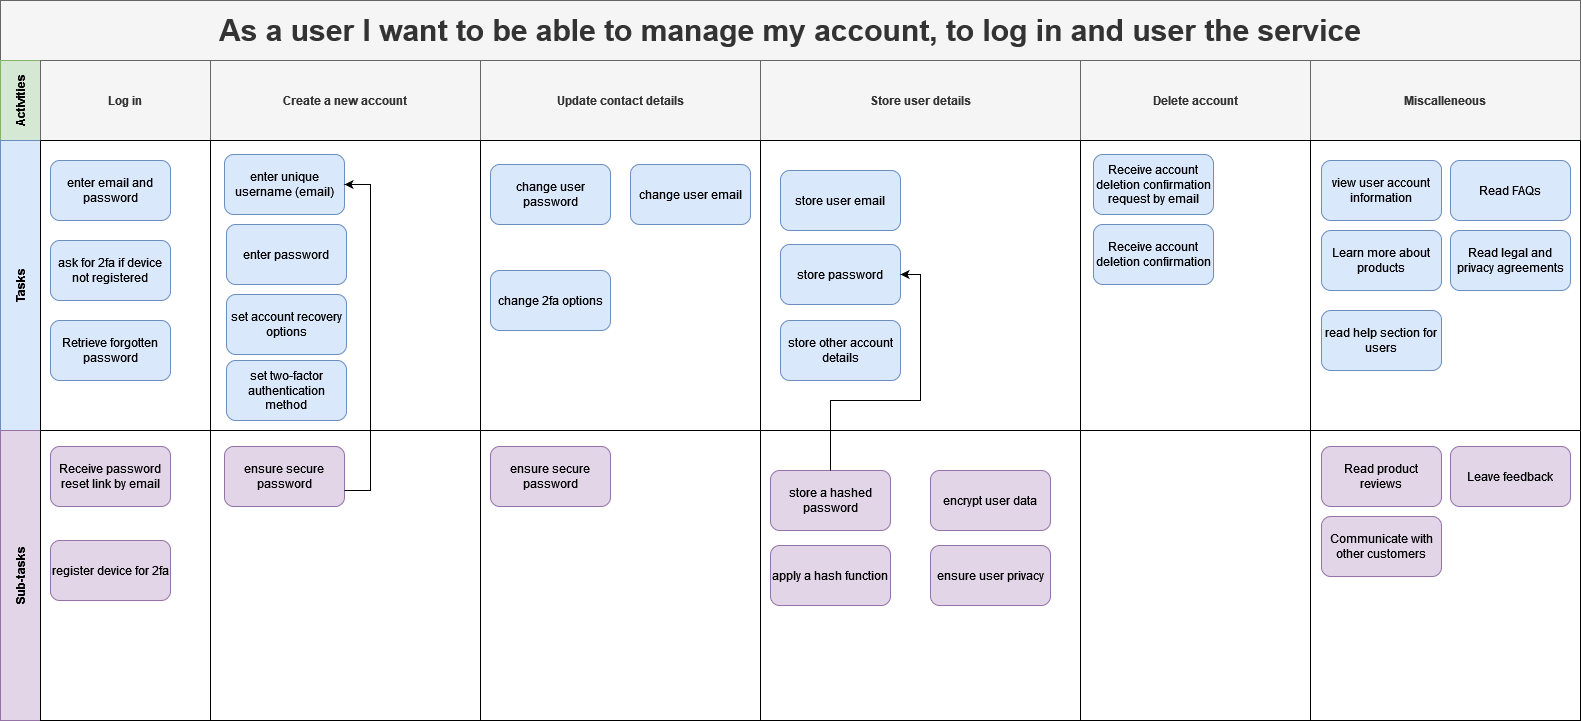

The diagram above was exported from draw.io. Its source (the exported page's mxGraphModel, read from the mxfile embedded in the PNG):
<mxGraphModel dx="2062" dy="1132" grid="1" gridSize="10" guides="1" tooltips="1" connect="1" arrows="1" fold="1" page="1" pageScale="1" pageWidth="1654" pageHeight="1169" math="0" shadow="0">
  <root>
    <mxCell id="OtLjK1SxLUBlRe3WaIa--0" />
    <mxCell id="OtLjK1SxLUBlRe3WaIa--1" parent="OtLjK1SxLUBlRe3WaIa--0" />
    <mxCell id="OtLjK1SxLUBlRe3WaIa--2" value="As a user I want to be able to manage my account, to log in and user the service" style="shape=table;childLayout=tableLayout;rowLines=0;columnLines=0;startSize=60;html=1;whiteSpace=wrap;collapsible=0;recursiveResize=0;expand=0;pointerEvents=0;fontStyle=1;align=center;labelBackgroundColor=none;strokeWidth=1;fontSize=30;fillColor=#f5f5f5;strokeColor=#666666;fontColor=#333333;" parent="OtLjK1SxLUBlRe3WaIa--1" vertex="1">
      <mxGeometry x="120" y="160" width="1580" height="720" as="geometry" />
    </mxCell>
    <mxCell id="OtLjK1SxLUBlRe3WaIa--3" value="Activities" style="swimlane;horizontal=0;points=[[0,0.5],[1,0.5]];portConstraint=eastwest;startSize=40;html=1;whiteSpace=wrap;collapsible=0;recursiveResize=0;expand=0;pointerEvents=0;fontStyle=1;fillColor=#d5e8d4;strokeColor=#82b366;" parent="OtLjK1SxLUBlRe3WaIa--2" vertex="1">
      <mxGeometry y="60" width="1580" height="80" as="geometry" />
    </mxCell>
    <mxCell id="OtLjK1SxLUBlRe3WaIa--25" value="Log in" style="swimlane;connectable=0;startSize=80;html=1;whiteSpace=wrap;collapsible=0;recursiveResize=0;expand=0;pointerEvents=0;fillColor=#f5f5f5;strokeColor=#666666;fontColor=#333333;" parent="OtLjK1SxLUBlRe3WaIa--3" vertex="1">
      <mxGeometry x="40" width="170" height="80" as="geometry">
        <mxRectangle width="170" height="80" as="alternateBounds" />
      </mxGeometry>
    </mxCell>
    <mxCell id="OtLjK1SxLUBlRe3WaIa--4" value="Create a new account" style="swimlane;connectable=0;startSize=80;html=1;whiteSpace=wrap;collapsible=0;recursiveResize=0;expand=0;pointerEvents=0;fillColor=#f5f5f5;strokeColor=#666666;fontColor=#333333;" parent="OtLjK1SxLUBlRe3WaIa--3" vertex="1">
      <mxGeometry x="210" width="270" height="80" as="geometry">
        <mxRectangle width="270" height="80" as="alternateBounds" />
      </mxGeometry>
    </mxCell>
    <mxCell id="OtLjK1SxLUBlRe3WaIa--6" value="Update contact details" style="swimlane;connectable=0;startSize=80;html=1;whiteSpace=wrap;collapsible=0;recursiveResize=0;expand=0;pointerEvents=0;fillColor=#f5f5f5;strokeColor=#666666;fontColor=#333333;" parent="OtLjK1SxLUBlRe3WaIa--3" vertex="1">
      <mxGeometry x="480" width="280" height="80" as="geometry">
        <mxRectangle width="280" height="80" as="alternateBounds" />
      </mxGeometry>
    </mxCell>
    <mxCell id="OtLjK1SxLUBlRe3WaIa--18" value="Store user details" style="swimlane;connectable=0;startSize=80;html=1;whiteSpace=wrap;collapsible=0;recursiveResize=0;expand=0;pointerEvents=0;fillColor=#f5f5f5;strokeColor=#666666;fontColor=#333333;" parent="OtLjK1SxLUBlRe3WaIa--3" vertex="1">
      <mxGeometry x="760" width="320" height="80" as="geometry">
        <mxRectangle width="320" height="80" as="alternateBounds" />
      </mxGeometry>
    </mxCell>
    <mxCell id="OtLjK1SxLUBlRe3WaIa--38" value="Delete account" style="swimlane;connectable=0;startSize=80;html=1;whiteSpace=wrap;collapsible=0;recursiveResize=0;expand=0;pointerEvents=0;fillColor=#f5f5f5;strokeColor=#666666;fontColor=#333333;" parent="OtLjK1SxLUBlRe3WaIa--3" vertex="1">
      <mxGeometry x="1080" width="230" height="80" as="geometry">
        <mxRectangle width="230" height="80" as="alternateBounds" />
      </mxGeometry>
    </mxCell>
    <mxCell id="UWbwYJlnjAnOrRLH9oln-0" value="Miscalleneous" style="swimlane;connectable=0;startSize=80;html=1;whiteSpace=wrap;collapsible=0;recursiveResize=0;expand=0;pointerEvents=0;fillColor=#f5f5f5;strokeColor=#666666;fontColor=#333333;" parent="OtLjK1SxLUBlRe3WaIa--3" vertex="1">
      <mxGeometry x="1310" width="270" height="80" as="geometry">
        <mxRectangle width="270" height="80" as="alternateBounds" />
      </mxGeometry>
    </mxCell>
    <mxCell id="OtLjK1SxLUBlRe3WaIa--7" value="Tasks" style="swimlane;horizontal=0;points=[[0,0.5],[1,0.5]];portConstraint=eastwest;startSize=40;html=1;whiteSpace=wrap;collapsible=0;recursiveResize=0;expand=0;pointerEvents=0;fillColor=#dae8fc;strokeColor=#6c8ebf;" parent="OtLjK1SxLUBlRe3WaIa--2" vertex="1">
      <mxGeometry y="140" width="1580" height="290" as="geometry" />
    </mxCell>
    <mxCell id="OtLjK1SxLUBlRe3WaIa--26" value="" style="swimlane;connectable=0;startSize=0;html=1;whiteSpace=wrap;collapsible=0;recursiveResize=0;expand=0;pointerEvents=0;" parent="OtLjK1SxLUBlRe3WaIa--7" vertex="1">
      <mxGeometry x="40" width="170" height="290" as="geometry">
        <mxRectangle width="170" height="290" as="alternateBounds" />
      </mxGeometry>
    </mxCell>
    <mxCell id="OtLjK1SxLUBlRe3WaIa--31" value="Retrieve forgotten password" style="rounded=1;whiteSpace=wrap;html=1;strokeWidth=1;fillColor=#dae8fc;strokeColor=#6c8ebf;" parent="OtLjK1SxLUBlRe3WaIa--26" vertex="1">
      <mxGeometry x="10" y="180" width="120" height="60" as="geometry" />
    </mxCell>
    <mxCell id="Ov8VJIWkssecNbbxO09k-58" value="enter email and password" style="rounded=1;whiteSpace=wrap;html=1;strokeWidth=1;fillColor=#dae8fc;strokeColor=#6c8ebf;" parent="OtLjK1SxLUBlRe3WaIa--26" vertex="1">
      <mxGeometry x="10" y="20" width="120" height="60" as="geometry" />
    </mxCell>
    <mxCell id="Ov8VJIWkssecNbbxO09k-64" value="ask for 2fa if device not registered" style="rounded=1;whiteSpace=wrap;html=1;strokeWidth=1;fillColor=#dae8fc;strokeColor=#6c8ebf;" parent="OtLjK1SxLUBlRe3WaIa--26" vertex="1">
      <mxGeometry x="10" y="100" width="120" height="60" as="geometry" />
    </mxCell>
    <mxCell id="OtLjK1SxLUBlRe3WaIa--8" value="" style="swimlane;connectable=0;startSize=0;html=1;whiteSpace=wrap;collapsible=0;recursiveResize=0;expand=0;pointerEvents=0;" parent="OtLjK1SxLUBlRe3WaIa--7" vertex="1">
      <mxGeometry x="210" width="270" height="290" as="geometry">
        <mxRectangle width="270" height="290" as="alternateBounds" />
      </mxGeometry>
    </mxCell>
    <mxCell id="OtLjK1SxLUBlRe3WaIa--41" value="enter unique username (email)" style="rounded=1;whiteSpace=wrap;html=1;strokeWidth=1;fillColor=#dae8fc;strokeColor=#6c8ebf;" parent="OtLjK1SxLUBlRe3WaIa--8" vertex="1">
      <mxGeometry x="14" y="14" width="120" height="60" as="geometry" />
    </mxCell>
    <mxCell id="OtLjK1SxLUBlRe3WaIa--43" value="set two-factor authentication method" style="rounded=1;whiteSpace=wrap;html=1;strokeWidth=1;fillColor=#dae8fc;strokeColor=#6c8ebf;" parent="OtLjK1SxLUBlRe3WaIa--8" vertex="1">
      <mxGeometry x="16" y="220" width="120" height="60" as="geometry" />
    </mxCell>
    <mxCell id="OtLjK1SxLUBlRe3WaIa--44" value="set account recovery options" style="rounded=1;whiteSpace=wrap;html=1;strokeWidth=1;fillColor=#dae8fc;strokeColor=#6c8ebf;" parent="OtLjK1SxLUBlRe3WaIa--8" vertex="1">
      <mxGeometry x="16" y="154" width="120" height="60" as="geometry" />
    </mxCell>
    <mxCell id="UWbwYJlnjAnOrRLH9oln-11" value="enter password" style="rounded=1;whiteSpace=wrap;html=1;strokeWidth=1;fillColor=#dae8fc;strokeColor=#6c8ebf;" parent="OtLjK1SxLUBlRe3WaIa--8" vertex="1">
      <mxGeometry x="16" y="84" width="120" height="60" as="geometry" />
    </mxCell>
    <mxCell id="OtLjK1SxLUBlRe3WaIa--10" value="" style="swimlane;connectable=0;startSize=0;html=1;whiteSpace=wrap;collapsible=0;recursiveResize=0;expand=0;pointerEvents=0;" parent="OtLjK1SxLUBlRe3WaIa--7" vertex="1">
      <mxGeometry x="480" width="280" height="290" as="geometry">
        <mxRectangle width="280" height="290" as="alternateBounds" />
      </mxGeometry>
    </mxCell>
    <mxCell id="Ov8VJIWkssecNbbxO09k-66" value="change user password" style="rounded=1;whiteSpace=wrap;html=1;strokeWidth=1;fillColor=#dae8fc;strokeColor=#6c8ebf;" parent="OtLjK1SxLUBlRe3WaIa--10" vertex="1">
      <mxGeometry x="10" y="24" width="120" height="60" as="geometry" />
    </mxCell>
    <mxCell id="Ov8VJIWkssecNbbxO09k-67" value="change user email" style="rounded=1;whiteSpace=wrap;html=1;strokeWidth=1;fillColor=#dae8fc;strokeColor=#6c8ebf;" parent="OtLjK1SxLUBlRe3WaIa--10" vertex="1">
      <mxGeometry x="150" y="24" width="120" height="60" as="geometry" />
    </mxCell>
    <mxCell id="Ov8VJIWkssecNbbxO09k-68" value="change 2fa options" style="rounded=1;whiteSpace=wrap;html=1;strokeWidth=1;fillColor=#dae8fc;strokeColor=#6c8ebf;" parent="OtLjK1SxLUBlRe3WaIa--10" vertex="1">
      <mxGeometry x="10" y="130" width="120" height="60" as="geometry" />
    </mxCell>
    <mxCell id="OtLjK1SxLUBlRe3WaIa--19" style="swimlane;connectable=0;startSize=0;html=1;whiteSpace=wrap;collapsible=0;recursiveResize=0;expand=0;pointerEvents=0;" parent="OtLjK1SxLUBlRe3WaIa--7" vertex="1">
      <mxGeometry x="760" width="320" height="290" as="geometry">
        <mxRectangle width="320" height="290" as="alternateBounds" />
      </mxGeometry>
    </mxCell>
    <mxCell id="Ov8VJIWkssecNbbxO09k-72" value="store user email" style="rounded=1;whiteSpace=wrap;html=1;strokeWidth=1;fillColor=#dae8fc;strokeColor=#6c8ebf;" parent="OtLjK1SxLUBlRe3WaIa--19" vertex="1">
      <mxGeometry x="20" y="30" width="120" height="60" as="geometry" />
    </mxCell>
    <mxCell id="Ov8VJIWkssecNbbxO09k-73" value="store password" style="rounded=1;whiteSpace=wrap;html=1;strokeWidth=1;fillColor=#dae8fc;strokeColor=#6c8ebf;" parent="OtLjK1SxLUBlRe3WaIa--19" vertex="1">
      <mxGeometry x="20" y="104" width="120" height="60" as="geometry" />
    </mxCell>
    <mxCell id="Ov8VJIWkssecNbbxO09k-74" value="store other account details" style="rounded=1;whiteSpace=wrap;html=1;strokeWidth=1;fillColor=#dae8fc;strokeColor=#6c8ebf;" parent="OtLjK1SxLUBlRe3WaIa--19" vertex="1">
      <mxGeometry x="20" y="180" width="120" height="60" as="geometry" />
    </mxCell>
    <mxCell id="OtLjK1SxLUBlRe3WaIa--39" style="swimlane;connectable=0;startSize=0;html=1;whiteSpace=wrap;collapsible=0;recursiveResize=0;expand=0;pointerEvents=0;" parent="OtLjK1SxLUBlRe3WaIa--7" vertex="1">
      <mxGeometry x="1080" width="230" height="290" as="geometry">
        <mxRectangle width="230" height="290" as="alternateBounds" />
      </mxGeometry>
    </mxCell>
    <mxCell id="UWbwYJlnjAnOrRLH9oln-18" value="Receive account deletion confirmation request by email" style="rounded=1;whiteSpace=wrap;html=1;strokeWidth=1;fillColor=#dae8fc;strokeColor=#6c8ebf;" parent="OtLjK1SxLUBlRe3WaIa--39" vertex="1">
      <mxGeometry x="13" y="14" width="120" height="60" as="geometry" />
    </mxCell>
    <mxCell id="UWbwYJlnjAnOrRLH9oln-19" value="Receive account deletion confirmation" style="rounded=1;whiteSpace=wrap;html=1;strokeWidth=1;fillColor=#dae8fc;strokeColor=#6c8ebf;" parent="OtLjK1SxLUBlRe3WaIa--39" vertex="1">
      <mxGeometry x="13" y="84" width="120" height="60" as="geometry" />
    </mxCell>
    <mxCell id="UWbwYJlnjAnOrRLH9oln-1" style="swimlane;connectable=0;startSize=0;html=1;whiteSpace=wrap;collapsible=0;recursiveResize=0;expand=0;pointerEvents=0;" parent="OtLjK1SxLUBlRe3WaIa--7" vertex="1">
      <mxGeometry x="1310" width="270" height="290" as="geometry">
        <mxRectangle width="270" height="290" as="alternateBounds" />
      </mxGeometry>
    </mxCell>
    <mxCell id="UWbwYJlnjAnOrRLH9oln-21" value="Read FAQs" style="rounded=1;whiteSpace=wrap;html=1;strokeWidth=1;fillColor=#dae8fc;strokeColor=#6c8ebf;" parent="UWbwYJlnjAnOrRLH9oln-1" vertex="1">
      <mxGeometry x="140" y="20" width="120" height="60" as="geometry" />
    </mxCell>
    <mxCell id="UWbwYJlnjAnOrRLH9oln-23" value="Read legal and privacy agreements" style="rounded=1;whiteSpace=wrap;html=1;strokeWidth=1;fillColor=#dae8fc;strokeColor=#6c8ebf;" parent="UWbwYJlnjAnOrRLH9oln-1" vertex="1">
      <mxGeometry x="140" y="90" width="120" height="60" as="geometry" />
    </mxCell>
    <mxCell id="UWbwYJlnjAnOrRLH9oln-26" value="Learn more about products" style="rounded=1;whiteSpace=wrap;html=1;strokeWidth=1;fillColor=#dae8fc;strokeColor=#6c8ebf;" parent="UWbwYJlnjAnOrRLH9oln-1" vertex="1">
      <mxGeometry x="11" y="90" width="120" height="60" as="geometry" />
    </mxCell>
    <mxCell id="Ov8VJIWkssecNbbxO09k-80" value="read help section for users" style="rounded=1;whiteSpace=wrap;html=1;strokeWidth=1;fillColor=#dae8fc;strokeColor=#6c8ebf;" parent="UWbwYJlnjAnOrRLH9oln-1" vertex="1">
      <mxGeometry x="11" y="170" width="120" height="60" as="geometry" />
    </mxCell>
    <mxCell id="Ov8VJIWkssecNbbxO09k-83" value="view user account information" style="rounded=1;whiteSpace=wrap;html=1;strokeWidth=1;fillColor=#dae8fc;strokeColor=#6c8ebf;" parent="UWbwYJlnjAnOrRLH9oln-1" vertex="1">
      <mxGeometry x="11" y="20" width="120" height="60" as="geometry" />
    </mxCell>
    <mxCell id="OtLjK1SxLUBlRe3WaIa--11" value="Sub-tasks" style="swimlane;horizontal=0;points=[[0,0.5],[1,0.5]];portConstraint=eastwest;startSize=40;html=1;whiteSpace=wrap;collapsible=0;recursiveResize=0;expand=0;pointerEvents=0;fillColor=#e1d5e7;strokeColor=#9673a6;" parent="OtLjK1SxLUBlRe3WaIa--2" vertex="1">
      <mxGeometry y="430" width="1580" height="290" as="geometry" />
    </mxCell>
    <mxCell id="OtLjK1SxLUBlRe3WaIa--27" style="swimlane;connectable=0;startSize=0;html=1;whiteSpace=wrap;collapsible=0;recursiveResize=0;expand=0;pointerEvents=0;" parent="OtLjK1SxLUBlRe3WaIa--11" vertex="1">
      <mxGeometry x="40" width="170" height="290" as="geometry">
        <mxRectangle width="170" height="290" as="alternateBounds" />
      </mxGeometry>
    </mxCell>
    <mxCell id="UWbwYJlnjAnOrRLH9oln-12" value="Receive password reset link by email" style="rounded=1;whiteSpace=wrap;html=1;strokeWidth=1;fillColor=#e1d5e7;strokeColor=#9673a6;" parent="OtLjK1SxLUBlRe3WaIa--27" vertex="1">
      <mxGeometry x="10" y="16" width="120" height="60" as="geometry" />
    </mxCell>
    <mxCell id="Ov8VJIWkssecNbbxO09k-65" value="register device for 2fa" style="rounded=1;whiteSpace=wrap;html=1;strokeWidth=1;fillColor=#e1d5e7;strokeColor=#9673a6;" parent="OtLjK1SxLUBlRe3WaIa--27" vertex="1">
      <mxGeometry x="10" y="110" width="120" height="60" as="geometry" />
    </mxCell>
    <mxCell id="OtLjK1SxLUBlRe3WaIa--12" value="" style="swimlane;connectable=0;startSize=0;html=1;whiteSpace=wrap;collapsible=0;recursiveResize=0;expand=0;pointerEvents=0;" parent="OtLjK1SxLUBlRe3WaIa--11" vertex="1">
      <mxGeometry x="210" width="270" height="290" as="geometry">
        <mxRectangle width="270" height="290" as="alternateBounds" />
      </mxGeometry>
    </mxCell>
    <mxCell id="OtLjK1SxLUBlRe3WaIa--42" value="ensure secure password" style="rounded=1;whiteSpace=wrap;html=1;strokeWidth=1;fillColor=#e1d5e7;strokeColor=#9673a6;" parent="OtLjK1SxLUBlRe3WaIa--12" vertex="1">
      <mxGeometry x="14" y="16" width="120" height="60" as="geometry" />
    </mxCell>
    <mxCell id="OtLjK1SxLUBlRe3WaIa--14" value="" style="swimlane;connectable=0;startSize=0;html=1;whiteSpace=wrap;collapsible=0;recursiveResize=0;expand=0;pointerEvents=0;" parent="OtLjK1SxLUBlRe3WaIa--11" vertex="1">
      <mxGeometry x="480" width="280" height="290" as="geometry">
        <mxRectangle width="280" height="290" as="alternateBounds" />
      </mxGeometry>
    </mxCell>
    <mxCell id="Ov8VJIWkssecNbbxO09k-71" value="ensure secure password" style="rounded=1;whiteSpace=wrap;html=1;strokeWidth=1;fillColor=#e1d5e7;strokeColor=#9673a6;" parent="OtLjK1SxLUBlRe3WaIa--14" vertex="1">
      <mxGeometry x="10" y="16" width="120" height="60" as="geometry" />
    </mxCell>
    <mxCell id="OtLjK1SxLUBlRe3WaIa--20" style="swimlane;connectable=0;startSize=0;html=1;whiteSpace=wrap;collapsible=0;recursiveResize=0;expand=0;pointerEvents=0;" parent="OtLjK1SxLUBlRe3WaIa--11" vertex="1">
      <mxGeometry x="760" width="320" height="290" as="geometry">
        <mxRectangle width="320" height="290" as="alternateBounds" />
      </mxGeometry>
    </mxCell>
    <mxCell id="Ov8VJIWkssecNbbxO09k-76" value="apply a hash function " style="rounded=1;whiteSpace=wrap;html=1;strokeWidth=1;fillColor=#e1d5e7;strokeColor=#9673a6;" parent="OtLjK1SxLUBlRe3WaIa--20" vertex="1">
      <mxGeometry x="10" y="115" width="120" height="60" as="geometry" />
    </mxCell>
    <mxCell id="Ov8VJIWkssecNbbxO09k-77" value="store a hashed password" style="rounded=1;whiteSpace=wrap;html=1;strokeWidth=1;fillColor=#e1d5e7;strokeColor=#9673a6;" parent="OtLjK1SxLUBlRe3WaIa--20" vertex="1">
      <mxGeometry x="10" y="40" width="120" height="60" as="geometry" />
    </mxCell>
    <mxCell id="Ov8VJIWkssecNbbxO09k-78" value="encrypt user data" style="rounded=1;whiteSpace=wrap;html=1;strokeWidth=1;fillColor=#e1d5e7;strokeColor=#9673a6;" parent="OtLjK1SxLUBlRe3WaIa--20" vertex="1">
      <mxGeometry x="170" y="40" width="120" height="60" as="geometry" />
    </mxCell>
    <mxCell id="Ov8VJIWkssecNbbxO09k-79" value="ensure user privacy" style="rounded=1;whiteSpace=wrap;html=1;strokeWidth=1;fillColor=#e1d5e7;strokeColor=#9673a6;" parent="OtLjK1SxLUBlRe3WaIa--20" vertex="1">
      <mxGeometry x="170" y="115" width="120" height="60" as="geometry" />
    </mxCell>
    <mxCell id="OtLjK1SxLUBlRe3WaIa--40" style="swimlane;connectable=0;startSize=0;html=1;whiteSpace=wrap;collapsible=0;recursiveResize=0;expand=0;pointerEvents=0;" parent="OtLjK1SxLUBlRe3WaIa--11" vertex="1">
      <mxGeometry x="1080" width="230" height="290" as="geometry">
        <mxRectangle width="230" height="290" as="alternateBounds" />
      </mxGeometry>
    </mxCell>
    <mxCell id="UWbwYJlnjAnOrRLH9oln-2" style="swimlane;connectable=0;startSize=0;html=1;whiteSpace=wrap;collapsible=0;recursiveResize=0;expand=0;pointerEvents=0;" parent="OtLjK1SxLUBlRe3WaIa--11" vertex="1">
      <mxGeometry x="1310" width="270" height="290" as="geometry">
        <mxRectangle width="270" height="290" as="alternateBounds" />
      </mxGeometry>
    </mxCell>
    <mxCell id="UWbwYJlnjAnOrRLH9oln-29" value="Read product reviews" style="rounded=1;whiteSpace=wrap;html=1;strokeWidth=1;fillColor=#e1d5e7;strokeColor=#9673a6;" parent="UWbwYJlnjAnOrRLH9oln-2" vertex="1">
      <mxGeometry x="11" y="16" width="120" height="60" as="geometry" />
    </mxCell>
    <mxCell id="UWbwYJlnjAnOrRLH9oln-30" value="Communicate with other customers" style="rounded=1;whiteSpace=wrap;html=1;strokeWidth=1;fillColor=#e1d5e7;strokeColor=#9673a6;" parent="UWbwYJlnjAnOrRLH9oln-2" vertex="1">
      <mxGeometry x="11" y="86" width="120" height="60" as="geometry" />
    </mxCell>
    <mxCell id="UWbwYJlnjAnOrRLH9oln-31" value="Leave feedback" style="rounded=1;whiteSpace=wrap;html=1;strokeWidth=1;fillColor=#e1d5e7;strokeColor=#9673a6;" parent="UWbwYJlnjAnOrRLH9oln-2" vertex="1">
      <mxGeometry x="140" y="16" width="120" height="60" as="geometry" />
    </mxCell>
    <mxCell id="Ov8VJIWkssecNbbxO09k-62" style="edgeStyle=orthogonalEdgeStyle;rounded=0;orthogonalLoop=1;jettySize=auto;html=1;entryX=1;entryY=0.5;entryDx=0;entryDy=0;" parent="OtLjK1SxLUBlRe3WaIa--2" source="OtLjK1SxLUBlRe3WaIa--42" target="OtLjK1SxLUBlRe3WaIa--41" edge="1">
      <mxGeometry relative="1" as="geometry">
        <Array as="points">
          <mxPoint x="370" y="490" />
          <mxPoint x="370" y="184" />
        </Array>
      </mxGeometry>
    </mxCell>
    <mxCell id="Ov8VJIWkssecNbbxO09k-82" style="edgeStyle=orthogonalEdgeStyle;rounded=0;orthogonalLoop=1;jettySize=auto;html=1;exitX=0.5;exitY=0;exitDx=0;exitDy=0;entryX=1;entryY=0.5;entryDx=0;entryDy=0;" parent="OtLjK1SxLUBlRe3WaIa--2" source="Ov8VJIWkssecNbbxO09k-77" target="Ov8VJIWkssecNbbxO09k-73" edge="1">
      <mxGeometry relative="1" as="geometry">
        <Array as="points">
          <mxPoint x="830" y="400" />
          <mxPoint x="920" y="400" />
          <mxPoint x="920" y="274" />
        </Array>
      </mxGeometry>
    </mxCell>
  </root>
</mxGraphModel>